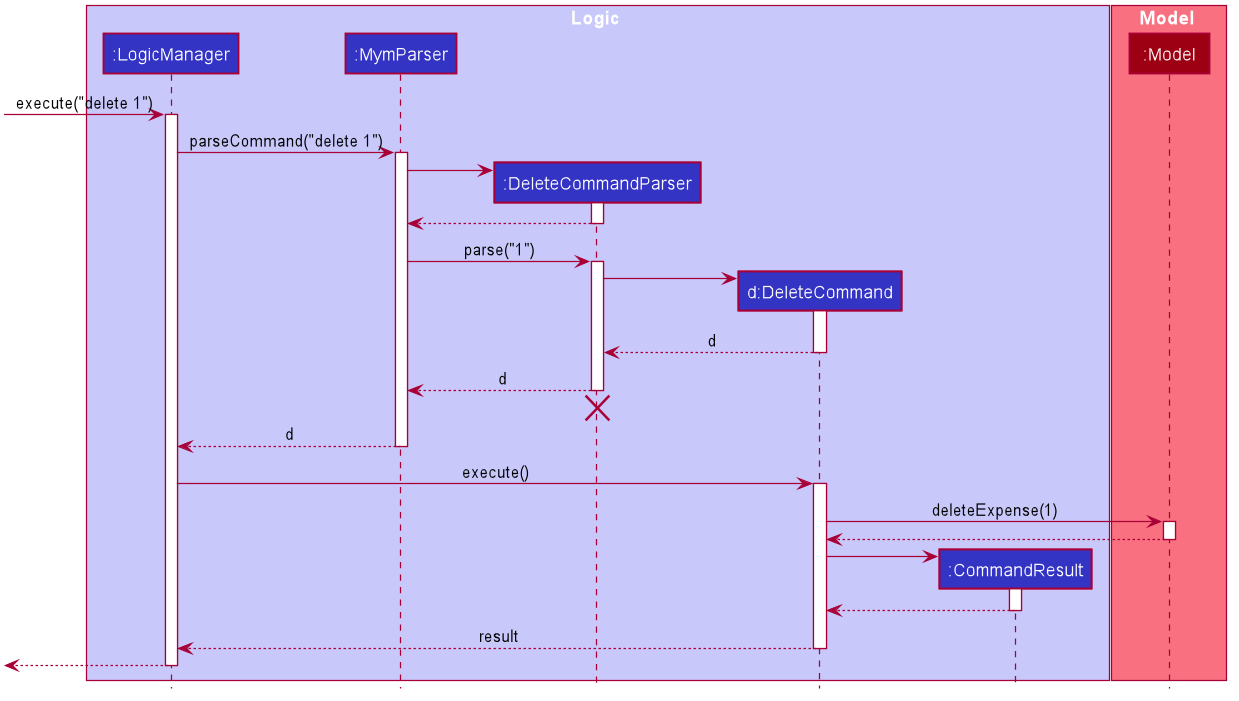

The diagram above was rendered by PlantUML. Its source (embedded in the PNG):
@startuml








skinparam BackgroundColor #FFFFFFF

skinparam Shadowing false

skinparam Class {
    FontColor #FFFFFF
    BorderThickness 1
    BorderColor #FFFFFF
    StereotypeFontColor #FFFFFF
    FontName Arial
}

skinparam Actor {
    BorderColor #000000
    Color #000000
    FontName Arial
}

skinparam Sequence {
    MessageAlign center
    BoxFontSize 15
    BoxPadding 0
    BoxFontColor #FFFFFF
    FontName Arial
}

skinparam Participant {
    FontColor #FFFFFFF
    Padding 20
}

skinparam MinClassWidth 50
skinparam ParticipantPadding 10
skinparam Shadowing false
skinparam DefaultTextAlignment center
skinparam packageStyle Rectangle

hide footbox
hide members
hide circle

box Logic #C8C8FA
participant ":LogicManager" as LogicManager #3333C4
participant ":MymParser" as MymParser #3333C4
participant ":DeleteCommandParser" as DeleteCommandParser #3333C4
participant "d:DeleteCommand" as DeleteCommand #3333C4
participant ":CommandResult" as CommandResult #3333C4
end box

box Model #F97181
participant ":Model" as Model #9D0012
end box

[-> LogicManager : execute("delete 1")
activate LogicManager

LogicManager -> MymParser : parseCommand("delete 1")
activate MymParser

create DeleteCommandParser
MymParser -> DeleteCommandParser
activate DeleteCommandParser

DeleteCommandParser --> MymParser
deactivate DeleteCommandParser

MymParser -> DeleteCommandParser : parse("1")
activate DeleteCommandParser

create DeleteCommand
DeleteCommandParser -> DeleteCommand
activate DeleteCommand

DeleteCommand --> DeleteCommandParser : d
deactivate DeleteCommand

DeleteCommandParser --> MymParser : d
deactivate DeleteCommandParser
DeleteCommandParser -[hidden]-> MymParser
destroy DeleteCommandParser

MymParser --> LogicManager : d
deactivate MymParser

LogicManager -> DeleteCommand : execute()
activate DeleteCommand

DeleteCommand -> Model : deleteExpense(1)
activate Model

Model --> DeleteCommand
deactivate Model

create CommandResult
DeleteCommand -> CommandResult
activate CommandResult

CommandResult --> DeleteCommand
deactivate CommandResult

DeleteCommand --> LogicManager : result
deactivate DeleteCommand

[<--LogicManager
deactivate LogicManager
@enduml